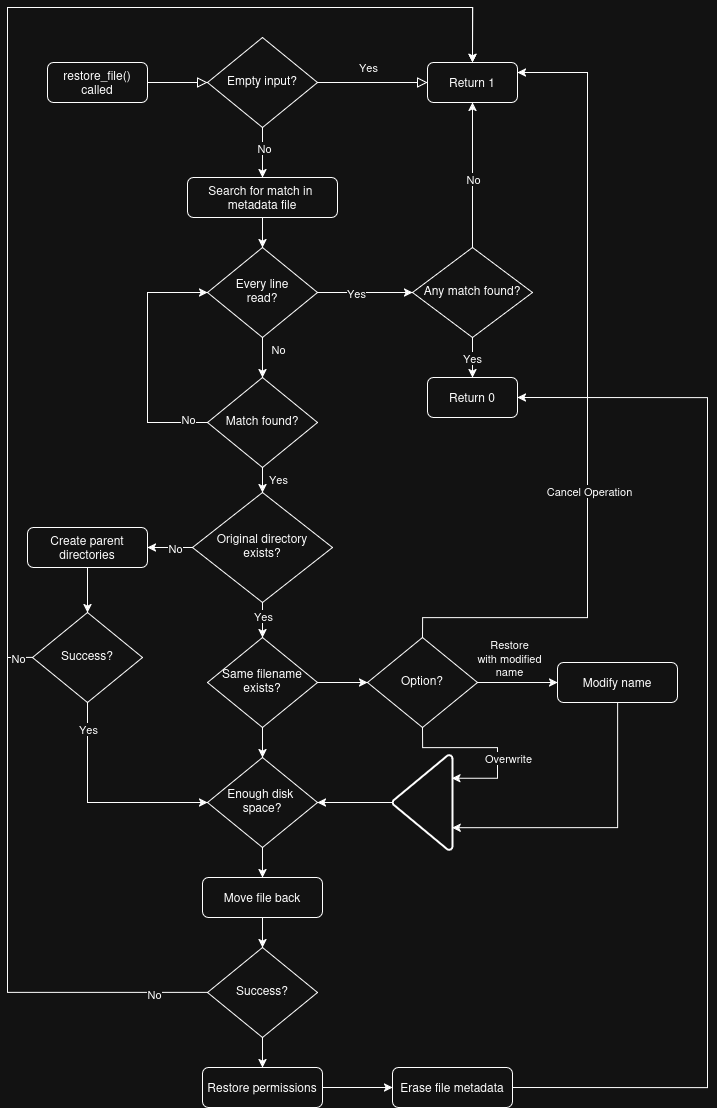

The diagram above was exported from draw.io. Its source (the exported page's mxGraphModel, read from the mxfile embedded in the PNG):
<mxGraphModel dx="2060" dy="1267" grid="1" gridSize="10" guides="1" tooltips="1" connect="1" arrows="1" fold="1" page="1" pageScale="1" pageWidth="827" pageHeight="1169" math="0" shadow="0">
  <root>
    <mxCell id="WIyWlLk6GJQsqaUBKTNV-0" />
    <mxCell id="WIyWlLk6GJQsqaUBKTNV-1" parent="WIyWlLk6GJQsqaUBKTNV-0" />
    <mxCell id="WIyWlLk6GJQsqaUBKTNV-2" value="" style="rounded=0;html=1;jettySize=auto;orthogonalLoop=1;fontSize=11;endArrow=block;endFill=0;endSize=8;strokeWidth=1;shadow=0;labelBackgroundColor=none;edgeStyle=orthogonalEdgeStyle;" parent="WIyWlLk6GJQsqaUBKTNV-1" source="WIyWlLk6GJQsqaUBKTNV-3" target="WIyWlLk6GJQsqaUBKTNV-6" edge="1">
      <mxGeometry relative="1" as="geometry" />
    </mxCell>
    <mxCell id="WIyWlLk6GJQsqaUBKTNV-3" value="restore_file()&lt;br&gt;called" style="rounded=1;whiteSpace=wrap;html=1;fontSize=12;glass=0;strokeWidth=1;shadow=0;" parent="WIyWlLk6GJQsqaUBKTNV-1" vertex="1">
      <mxGeometry x="180" y="75" width="100" height="40" as="geometry" />
    </mxCell>
    <mxCell id="WIyWlLk6GJQsqaUBKTNV-5" value="Yes" style="edgeStyle=orthogonalEdgeStyle;rounded=0;html=1;jettySize=auto;orthogonalLoop=1;fontSize=11;endArrow=block;endFill=0;endSize=8;strokeWidth=1;shadow=0;labelBackgroundColor=none;" parent="WIyWlLk6GJQsqaUBKTNV-1" source="WIyWlLk6GJQsqaUBKTNV-6" target="WIyWlLk6GJQsqaUBKTNV-7" edge="1">
      <mxGeometry x="-0.0909" y="15" relative="1" as="geometry">
        <mxPoint as="offset" />
      </mxGeometry>
    </mxCell>
    <mxCell id="yZu7XToo3MMuEnCFo2jX-8" style="edgeStyle=orthogonalEdgeStyle;rounded=0;orthogonalLoop=1;jettySize=auto;html=1;exitX=0.5;exitY=1;exitDx=0;exitDy=0;entryX=0.5;entryY=0;entryDx=0;entryDy=0;" parent="WIyWlLk6GJQsqaUBKTNV-1" source="WIyWlLk6GJQsqaUBKTNV-6" target="WIyWlLk6GJQsqaUBKTNV-11" edge="1">
      <mxGeometry relative="1" as="geometry" />
    </mxCell>
    <mxCell id="a2QFyZZcnPD9UzhlIo5G-1" value="No" style="edgeLabel;html=1;align=center;verticalAlign=middle;resizable=0;points=[];" vertex="1" connectable="0" parent="yZu7XToo3MMuEnCFo2jX-8">
      <mxGeometry x="-0.2413" y="1" relative="1" as="geometry">
        <mxPoint as="offset" />
      </mxGeometry>
    </mxCell>
    <mxCell id="WIyWlLk6GJQsqaUBKTNV-6" value="Empty input?" style="rhombus;whiteSpace=wrap;html=1;shadow=0;fontFamily=Helvetica;fontSize=12;align=center;strokeWidth=1;spacing=6;spacingTop=-4;" parent="WIyWlLk6GJQsqaUBKTNV-1" vertex="1">
      <mxGeometry x="340" y="50" width="110" height="90" as="geometry" />
    </mxCell>
    <mxCell id="WIyWlLk6GJQsqaUBKTNV-7" value="Return 1" style="rounded=1;whiteSpace=wrap;html=1;fontSize=12;glass=0;strokeWidth=1;shadow=0;" parent="WIyWlLk6GJQsqaUBKTNV-1" vertex="1">
      <mxGeometry x="560" y="75" width="90" height="40" as="geometry" />
    </mxCell>
    <mxCell id="yZu7XToo3MMuEnCFo2jX-15" style="edgeStyle=orthogonalEdgeStyle;rounded=0;orthogonalLoop=1;jettySize=auto;html=1;exitX=0.5;exitY=1;exitDx=0;exitDy=0;entryX=0.5;entryY=0;entryDx=0;entryDy=0;" parent="WIyWlLk6GJQsqaUBKTNV-1" source="WIyWlLk6GJQsqaUBKTNV-11" edge="1">
      <mxGeometry relative="1" as="geometry">
        <mxPoint x="395" y="260" as="targetPoint" />
      </mxGeometry>
    </mxCell>
    <mxCell id="WIyWlLk6GJQsqaUBKTNV-11" value="&lt;div&gt;Search for match in&amp;nbsp;&lt;/div&gt;&lt;div&gt;metadata file&lt;/div&gt;" style="rounded=1;whiteSpace=wrap;html=1;fontSize=12;glass=0;strokeWidth=1;shadow=0;" parent="WIyWlLk6GJQsqaUBKTNV-1" vertex="1">
      <mxGeometry x="320" y="190" width="150" height="40" as="geometry" />
    </mxCell>
    <mxCell id="yZu7XToo3MMuEnCFo2jX-50" style="edgeStyle=orthogonalEdgeStyle;rounded=0;orthogonalLoop=1;jettySize=auto;html=1;exitX=0.5;exitY=1;exitDx=0;exitDy=0;entryX=0.5;entryY=0;entryDx=0;entryDy=0;" parent="WIyWlLk6GJQsqaUBKTNV-1" source="yZu7XToo3MMuEnCFo2jX-42" target="yZu7XToo3MMuEnCFo2jX-49" edge="1">
      <mxGeometry relative="1" as="geometry" />
    </mxCell>
    <mxCell id="yZu7XToo3MMuEnCFo2jX-51" value="No" style="edgeLabel;html=1;align=center;verticalAlign=middle;resizable=0;points=[];" parent="yZu7XToo3MMuEnCFo2jX-50" vertex="1" connectable="0">
      <mxGeometry x="-0.0178" y="2" relative="1" as="geometry">
        <mxPoint x="13" y="-9" as="offset" />
      </mxGeometry>
    </mxCell>
    <mxCell id="a2QFyZZcnPD9UzhlIo5G-11" style="edgeStyle=orthogonalEdgeStyle;rounded=0;orthogonalLoop=1;jettySize=auto;html=1;exitX=1;exitY=0.5;exitDx=0;exitDy=0;entryX=0;entryY=0.5;entryDx=0;entryDy=0;" edge="1" parent="WIyWlLk6GJQsqaUBKTNV-1" source="yZu7XToo3MMuEnCFo2jX-42" target="a2QFyZZcnPD9UzhlIo5G-6">
      <mxGeometry relative="1" as="geometry" />
    </mxCell>
    <mxCell id="a2QFyZZcnPD9UzhlIo5G-12" value="Yes" style="edgeLabel;html=1;align=center;verticalAlign=middle;resizable=0;points=[];" vertex="1" connectable="0" parent="a2QFyZZcnPD9UzhlIo5G-11">
      <mxGeometry x="-0.207" relative="1" as="geometry">
        <mxPoint as="offset" />
      </mxGeometry>
    </mxCell>
    <mxCell id="yZu7XToo3MMuEnCFo2jX-42" value="&lt;div&gt;Every line&lt;/div&gt;&lt;div&gt;read?&lt;/div&gt;" style="rhombus;whiteSpace=wrap;html=1;shadow=0;fontFamily=Helvetica;fontSize=12;align=center;strokeWidth=1;spacing=6;spacingTop=-4;" parent="WIyWlLk6GJQsqaUBKTNV-1" vertex="1">
      <mxGeometry x="340" y="260" width="110" height="90" as="geometry" />
    </mxCell>
    <mxCell id="yZu7XToo3MMuEnCFo2jX-60" style="edgeStyle=orthogonalEdgeStyle;rounded=0;orthogonalLoop=1;jettySize=auto;html=1;exitX=0.5;exitY=1;exitDx=0;exitDy=0;entryX=0.5;entryY=0;entryDx=0;entryDy=0;" parent="WIyWlLk6GJQsqaUBKTNV-1" source="yZu7XToo3MMuEnCFo2jX-49" target="yZu7XToo3MMuEnCFo2jX-59" edge="1">
      <mxGeometry relative="1" as="geometry" />
    </mxCell>
    <mxCell id="yZu7XToo3MMuEnCFo2jX-61" value="Yes" style="edgeLabel;html=1;align=center;verticalAlign=middle;resizable=0;points=[];" parent="yZu7XToo3MMuEnCFo2jX-60" vertex="1" connectable="0">
      <mxGeometry x="-0.0207" y="1" relative="1" as="geometry">
        <mxPoint x="14" y="-2" as="offset" />
      </mxGeometry>
    </mxCell>
    <mxCell id="a2QFyZZcnPD9UzhlIo5G-9" style="edgeStyle=orthogonalEdgeStyle;rounded=0;orthogonalLoop=1;jettySize=auto;html=1;exitX=0;exitY=0.5;exitDx=0;exitDy=0;entryX=0;entryY=0.5;entryDx=0;entryDy=0;" edge="1" parent="WIyWlLk6GJQsqaUBKTNV-1" source="yZu7XToo3MMuEnCFo2jX-49" target="yZu7XToo3MMuEnCFo2jX-42">
      <mxGeometry relative="1" as="geometry">
        <Array as="points">
          <mxPoint x="280" y="435" />
          <mxPoint x="280" y="305" />
        </Array>
      </mxGeometry>
    </mxCell>
    <mxCell id="a2QFyZZcnPD9UzhlIo5G-10" value="No" style="edgeLabel;html=1;align=center;verticalAlign=middle;resizable=0;points=[];" vertex="1" connectable="0" parent="a2QFyZZcnPD9UzhlIo5G-9">
      <mxGeometry x="-0.3901" y="1" relative="1" as="geometry">
        <mxPoint x="41" y="11" as="offset" />
      </mxGeometry>
    </mxCell>
    <mxCell id="yZu7XToo3MMuEnCFo2jX-49" value="Match found?" style="rhombus;whiteSpace=wrap;html=1;shadow=0;fontFamily=Helvetica;fontSize=12;align=center;strokeWidth=1;spacing=6;spacingTop=-4;" parent="WIyWlLk6GJQsqaUBKTNV-1" vertex="1">
      <mxGeometry x="340" y="390" width="110" height="90" as="geometry" />
    </mxCell>
    <mxCell id="yZu7XToo3MMuEnCFo2jX-66" style="edgeStyle=orthogonalEdgeStyle;rounded=0;orthogonalLoop=1;jettySize=auto;html=1;exitX=0.5;exitY=1;exitDx=0;exitDy=0;entryX=0.5;entryY=0;entryDx=0;entryDy=0;" parent="WIyWlLk6GJQsqaUBKTNV-1" source="yZu7XToo3MMuEnCFo2jX-59" edge="1">
      <mxGeometry relative="1" as="geometry">
        <mxPoint x="395" y="650" as="targetPoint" />
      </mxGeometry>
    </mxCell>
    <mxCell id="a2QFyZZcnPD9UzhlIo5G-20" value="Yes" style="edgeLabel;html=1;align=center;verticalAlign=middle;resizable=0;points=[];" vertex="1" connectable="0" parent="yZu7XToo3MMuEnCFo2jX-66">
      <mxGeometry x="-0.2739" relative="1" as="geometry">
        <mxPoint as="offset" />
      </mxGeometry>
    </mxCell>
    <mxCell id="a2QFyZZcnPD9UzhlIo5G-18" style="edgeStyle=orthogonalEdgeStyle;rounded=0;orthogonalLoop=1;jettySize=auto;html=1;exitX=0;exitY=0.5;exitDx=0;exitDy=0;entryX=1;entryY=0.5;entryDx=0;entryDy=0;" edge="1" parent="WIyWlLk6GJQsqaUBKTNV-1" source="yZu7XToo3MMuEnCFo2jX-59" target="a2QFyZZcnPD9UzhlIo5G-5">
      <mxGeometry relative="1" as="geometry" />
    </mxCell>
    <mxCell id="a2QFyZZcnPD9UzhlIo5G-21" value="No" style="edgeLabel;html=1;align=center;verticalAlign=middle;resizable=0;points=[];" vertex="1" connectable="0" parent="a2QFyZZcnPD9UzhlIo5G-18">
      <mxGeometry x="-0.2444" relative="1" as="geometry">
        <mxPoint as="offset" />
      </mxGeometry>
    </mxCell>
    <mxCell id="yZu7XToo3MMuEnCFo2jX-59" value="&lt;div&gt;Original directory exists?&lt;/div&gt;" style="rhombus;whiteSpace=wrap;html=1;shadow=0;fontFamily=Helvetica;fontSize=12;align=center;strokeWidth=1;spacing=6;spacingTop=-4;" parent="WIyWlLk6GJQsqaUBKTNV-1" vertex="1">
      <mxGeometry x="325" y="505" width="140" height="110" as="geometry" />
    </mxCell>
    <mxCell id="a2QFyZZcnPD9UzhlIo5G-23" style="edgeStyle=orthogonalEdgeStyle;rounded=0;orthogonalLoop=1;jettySize=auto;html=1;exitX=0.5;exitY=1;exitDx=0;exitDy=0;entryX=0.5;entryY=0;entryDx=0;entryDy=0;" edge="1" parent="WIyWlLk6GJQsqaUBKTNV-1" source="a2QFyZZcnPD9UzhlIo5G-3" target="a2QFyZZcnPD9UzhlIo5G-22">
      <mxGeometry relative="1" as="geometry" />
    </mxCell>
    <mxCell id="a2QFyZZcnPD9UzhlIo5G-27" style="edgeStyle=orthogonalEdgeStyle;rounded=0;orthogonalLoop=1;jettySize=auto;html=1;exitX=1;exitY=0.5;exitDx=0;exitDy=0;entryX=0;entryY=0.5;entryDx=0;entryDy=0;" edge="1" parent="WIyWlLk6GJQsqaUBKTNV-1" source="a2QFyZZcnPD9UzhlIo5G-3">
      <mxGeometry relative="1" as="geometry">
        <mxPoint x="500" y="695" as="targetPoint" />
      </mxGeometry>
    </mxCell>
    <mxCell id="a2QFyZZcnPD9UzhlIo5G-3" value="&lt;div&gt;Same filename&lt;/div&gt;&lt;div&gt;exists?&lt;/div&gt;" style="rhombus;whiteSpace=wrap;html=1;shadow=0;fontFamily=Helvetica;fontSize=12;align=center;strokeWidth=1;spacing=6;spacingTop=-4;" vertex="1" parent="WIyWlLk6GJQsqaUBKTNV-1">
      <mxGeometry x="340" y="650" width="110" height="90" as="geometry" />
    </mxCell>
    <mxCell id="a2QFyZZcnPD9UzhlIo5G-53" style="edgeStyle=orthogonalEdgeStyle;rounded=0;orthogonalLoop=1;jettySize=auto;html=1;exitX=0.5;exitY=1;exitDx=0;exitDy=0;entryX=0.5;entryY=0;entryDx=0;entryDy=0;" edge="1" parent="WIyWlLk6GJQsqaUBKTNV-1" source="a2QFyZZcnPD9UzhlIo5G-5" target="a2QFyZZcnPD9UzhlIo5G-52">
      <mxGeometry relative="1" as="geometry" />
    </mxCell>
    <mxCell id="a2QFyZZcnPD9UzhlIo5G-56" style="edgeStyle=orthogonalEdgeStyle;rounded=0;orthogonalLoop=1;jettySize=auto;html=1;exitX=0;exitY=0.5;exitDx=0;exitDy=0;entryX=0.5;entryY=0;entryDx=0;entryDy=0;" edge="1" parent="WIyWlLk6GJQsqaUBKTNV-1" source="a2QFyZZcnPD9UzhlIo5G-52" target="WIyWlLk6GJQsqaUBKTNV-7">
      <mxGeometry relative="1" as="geometry">
        <Array as="points">
          <mxPoint x="140" y="670" />
          <mxPoint x="140" y="20" />
          <mxPoint x="605" y="20" />
        </Array>
      </mxGeometry>
    </mxCell>
    <mxCell id="a2QFyZZcnPD9UzhlIo5G-57" value="No" style="edgeLabel;html=1;align=center;verticalAlign=middle;resizable=0;points=[];" vertex="1" connectable="0" parent="a2QFyZZcnPD9UzhlIo5G-56">
      <mxGeometry x="-0.9086" relative="1" as="geometry">
        <mxPoint x="10" y="30" as="offset" />
      </mxGeometry>
    </mxCell>
    <mxCell id="a2QFyZZcnPD9UzhlIo5G-5" value="Create parent directories" style="rounded=1;whiteSpace=wrap;html=1;fontSize=12;glass=0;strokeWidth=1;shadow=0;" vertex="1" parent="WIyWlLk6GJQsqaUBKTNV-1">
      <mxGeometry x="160" y="540" width="120" height="40" as="geometry" />
    </mxCell>
    <mxCell id="a2QFyZZcnPD9UzhlIo5G-13" style="edgeStyle=orthogonalEdgeStyle;rounded=0;orthogonalLoop=1;jettySize=auto;html=1;exitX=0.5;exitY=0;exitDx=0;exitDy=0;entryX=0.5;entryY=1;entryDx=0;entryDy=0;" edge="1" parent="WIyWlLk6GJQsqaUBKTNV-1" source="a2QFyZZcnPD9UzhlIo5G-6" target="WIyWlLk6GJQsqaUBKTNV-7">
      <mxGeometry relative="1" as="geometry" />
    </mxCell>
    <mxCell id="a2QFyZZcnPD9UzhlIo5G-14" value="No" style="edgeLabel;html=1;align=center;verticalAlign=middle;resizable=0;points=[];" vertex="1" connectable="0" parent="a2QFyZZcnPD9UzhlIo5G-13">
      <mxGeometry x="0.4158" y="-3" relative="1" as="geometry">
        <mxPoint x="-3" y="33" as="offset" />
      </mxGeometry>
    </mxCell>
    <mxCell id="a2QFyZZcnPD9UzhlIo5G-39" style="edgeStyle=orthogonalEdgeStyle;rounded=0;orthogonalLoop=1;jettySize=auto;html=1;exitX=0.5;exitY=1;exitDx=0;exitDy=0;entryX=0.5;entryY=0;entryDx=0;entryDy=0;" edge="1" parent="WIyWlLk6GJQsqaUBKTNV-1" source="a2QFyZZcnPD9UzhlIo5G-6" target="a2QFyZZcnPD9UzhlIo5G-15">
      <mxGeometry relative="1" as="geometry" />
    </mxCell>
    <mxCell id="a2QFyZZcnPD9UzhlIo5G-40" value="Yes" style="edgeLabel;html=1;align=center;verticalAlign=middle;resizable=0;points=[];" vertex="1" connectable="0" parent="a2QFyZZcnPD9UzhlIo5G-39">
      <mxGeometry x="-0.0309" y="-1" relative="1" as="geometry">
        <mxPoint as="offset" />
      </mxGeometry>
    </mxCell>
    <mxCell id="a2QFyZZcnPD9UzhlIo5G-6" value="Any match found?" style="rhombus;whiteSpace=wrap;html=1;shadow=0;fontFamily=Helvetica;fontSize=12;align=center;strokeWidth=1;spacing=6;spacingTop=-4;" vertex="1" parent="WIyWlLk6GJQsqaUBKTNV-1">
      <mxGeometry x="545" y="260" width="120" height="90" as="geometry" />
    </mxCell>
    <mxCell id="a2QFyZZcnPD9UzhlIo5G-15" value="Return 0" style="rounded=1;whiteSpace=wrap;html=1;fontSize=12;glass=0;strokeWidth=1;shadow=0;" vertex="1" parent="WIyWlLk6GJQsqaUBKTNV-1">
      <mxGeometry x="560" y="390" width="90" height="40" as="geometry" />
    </mxCell>
    <mxCell id="a2QFyZZcnPD9UzhlIo5G-59" style="edgeStyle=orthogonalEdgeStyle;rounded=0;orthogonalLoop=1;jettySize=auto;html=1;exitX=0.5;exitY=1;exitDx=0;exitDy=0;entryX=0.5;entryY=0;entryDx=0;entryDy=0;" edge="1" parent="WIyWlLk6GJQsqaUBKTNV-1" source="a2QFyZZcnPD9UzhlIo5G-22" target="a2QFyZZcnPD9UzhlIo5G-58">
      <mxGeometry relative="1" as="geometry" />
    </mxCell>
    <mxCell id="a2QFyZZcnPD9UzhlIo5G-22" value="&lt;div&gt;Enough disk&amp;nbsp;&lt;/div&gt;&lt;div&gt;space?&lt;/div&gt;" style="rhombus;whiteSpace=wrap;html=1;shadow=0;fontFamily=Helvetica;fontSize=12;align=center;strokeWidth=1;spacing=6;spacingTop=-4;" vertex="1" parent="WIyWlLk6GJQsqaUBKTNV-1">
      <mxGeometry x="340" y="770" width="110" height="90" as="geometry" />
    </mxCell>
    <mxCell id="a2QFyZZcnPD9UzhlIo5G-41" style="edgeStyle=orthogonalEdgeStyle;rounded=0;orthogonalLoop=1;jettySize=auto;html=1;exitX=0.5;exitY=0;exitDx=0;exitDy=0;entryX=1;entryY=0.5;entryDx=0;entryDy=0;" edge="1" parent="WIyWlLk6GJQsqaUBKTNV-1" source="a2QFyZZcnPD9UzhlIo5G-29">
      <mxGeometry relative="1" as="geometry">
        <mxPoint x="555" y="640" as="sourcePoint" />
        <mxPoint x="650" y="85" as="targetPoint" />
        <Array as="points">
          <mxPoint x="555" y="630" />
          <mxPoint x="720" y="630" />
          <mxPoint x="720" y="85" />
        </Array>
      </mxGeometry>
    </mxCell>
    <mxCell id="a2QFyZZcnPD9UzhlIo5G-42" value="Cancel Operation" style="edgeLabel;html=1;align=center;verticalAlign=middle;resizable=0;points=[];" vertex="1" connectable="0" parent="a2QFyZZcnPD9UzhlIo5G-41">
      <mxGeometry x="0.1379" y="-1" relative="1" as="geometry">
        <mxPoint y="144" as="offset" />
      </mxGeometry>
    </mxCell>
    <mxCell id="a2QFyZZcnPD9UzhlIo5G-49" style="edgeStyle=orthogonalEdgeStyle;rounded=0;orthogonalLoop=1;jettySize=auto;html=1;exitX=1;exitY=0.5;exitDx=0;exitDy=0;entryX=0;entryY=0.5;entryDx=0;entryDy=0;" edge="1" parent="WIyWlLk6GJQsqaUBKTNV-1" source="a2QFyZZcnPD9UzhlIo5G-29" target="a2QFyZZcnPD9UzhlIo5G-48">
      <mxGeometry relative="1" as="geometry" />
    </mxCell>
    <mxCell id="a2QFyZZcnPD9UzhlIo5G-51" value="&lt;div&gt;Restore&lt;/div&gt;&lt;div&gt;with modified&lt;/div&gt;&lt;div&gt;name&lt;/div&gt;" style="edgeLabel;html=1;align=center;verticalAlign=middle;resizable=0;points=[];" vertex="1" connectable="0" parent="a2QFyZZcnPD9UzhlIo5G-49">
      <mxGeometry x="-0.3563" y="-1" relative="1" as="geometry">
        <mxPoint x="4" y="-26" as="offset" />
      </mxGeometry>
    </mxCell>
    <mxCell id="a2QFyZZcnPD9UzhlIo5G-29" value="Option?" style="rhombus;whiteSpace=wrap;html=1;shadow=0;fontFamily=Helvetica;fontSize=12;align=center;strokeWidth=1;spacing=6;spacingTop=-4;" vertex="1" parent="WIyWlLk6GJQsqaUBKTNV-1">
      <mxGeometry x="500" y="650" width="110" height="90" as="geometry" />
    </mxCell>
    <mxCell id="a2QFyZZcnPD9UzhlIo5G-44" style="edgeStyle=orthogonalEdgeStyle;rounded=0;orthogonalLoop=1;jettySize=auto;html=1;exitX=0.5;exitY=1;exitDx=0;exitDy=0;exitPerimeter=0;entryX=1;entryY=0.5;entryDx=0;entryDy=0;" edge="1" parent="WIyWlLk6GJQsqaUBKTNV-1" source="a2QFyZZcnPD9UzhlIo5G-43" target="a2QFyZZcnPD9UzhlIo5G-22">
      <mxGeometry relative="1" as="geometry" />
    </mxCell>
    <mxCell id="a2QFyZZcnPD9UzhlIo5G-43" value="" style="strokeWidth=2;html=1;shape=mxgraph.flowchart.merge_or_storage;whiteSpace=wrap;direction=south;" vertex="1" parent="WIyWlLk6GJQsqaUBKTNV-1">
      <mxGeometry x="525" y="767.5" width="60" height="95" as="geometry" />
    </mxCell>
    <mxCell id="a2QFyZZcnPD9UzhlIo5G-46" style="edgeStyle=orthogonalEdgeStyle;rounded=0;orthogonalLoop=1;jettySize=auto;html=1;exitX=0.5;exitY=1;exitDx=0;exitDy=0;entryX=0.245;entryY=0.012;entryDx=0;entryDy=0;entryPerimeter=0;" edge="1" parent="WIyWlLk6GJQsqaUBKTNV-1" source="a2QFyZZcnPD9UzhlIo5G-29" target="a2QFyZZcnPD9UzhlIo5G-43">
      <mxGeometry relative="1" as="geometry" />
    </mxCell>
    <mxCell id="a2QFyZZcnPD9UzhlIo5G-47" value="Overwrite" style="edgeLabel;html=1;align=center;verticalAlign=middle;resizable=0;points=[];" vertex="1" connectable="0" parent="a2QFyZZcnPD9UzhlIo5G-46">
      <mxGeometry x="0.248" y="1" relative="1" as="geometry">
        <mxPoint x="9" y="-2" as="offset" />
      </mxGeometry>
    </mxCell>
    <mxCell id="a2QFyZZcnPD9UzhlIo5G-48" value="Modify name" style="rounded=1;whiteSpace=wrap;html=1;fontSize=12;glass=0;strokeWidth=1;shadow=0;" vertex="1" parent="WIyWlLk6GJQsqaUBKTNV-1">
      <mxGeometry x="690" y="675" width="120" height="40" as="geometry" />
    </mxCell>
    <mxCell id="a2QFyZZcnPD9UzhlIo5G-50" style="edgeStyle=orthogonalEdgeStyle;rounded=0;orthogonalLoop=1;jettySize=auto;html=1;exitX=0.5;exitY=1;exitDx=0;exitDy=0;entryX=0.765;entryY=0.008;entryDx=0;entryDy=0;entryPerimeter=0;" edge="1" parent="WIyWlLk6GJQsqaUBKTNV-1" source="a2QFyZZcnPD9UzhlIo5G-48" target="a2QFyZZcnPD9UzhlIo5G-43">
      <mxGeometry relative="1" as="geometry" />
    </mxCell>
    <mxCell id="a2QFyZZcnPD9UzhlIo5G-54" style="edgeStyle=orthogonalEdgeStyle;rounded=0;orthogonalLoop=1;jettySize=auto;html=1;exitX=0.5;exitY=1;exitDx=0;exitDy=0;entryX=0;entryY=0.5;entryDx=0;entryDy=0;" edge="1" parent="WIyWlLk6GJQsqaUBKTNV-1" source="a2QFyZZcnPD9UzhlIo5G-52" target="a2QFyZZcnPD9UzhlIo5G-22">
      <mxGeometry relative="1" as="geometry" />
    </mxCell>
    <mxCell id="a2QFyZZcnPD9UzhlIo5G-55" value="Yes" style="edgeLabel;html=1;align=center;verticalAlign=middle;resizable=0;points=[];" vertex="1" connectable="0" parent="a2QFyZZcnPD9UzhlIo5G-54">
      <mxGeometry x="-0.4027" y="-1" relative="1" as="geometry">
        <mxPoint x="1" y="-41" as="offset" />
      </mxGeometry>
    </mxCell>
    <mxCell id="a2QFyZZcnPD9UzhlIo5G-52" value="Success?" style="rhombus;whiteSpace=wrap;html=1;shadow=0;fontFamily=Helvetica;fontSize=12;align=center;strokeWidth=1;spacing=6;spacingTop=-4;" vertex="1" parent="WIyWlLk6GJQsqaUBKTNV-1">
      <mxGeometry x="165" y="625" width="110" height="90" as="geometry" />
    </mxCell>
    <mxCell id="a2QFyZZcnPD9UzhlIo5G-61" style="edgeStyle=orthogonalEdgeStyle;rounded=0;orthogonalLoop=1;jettySize=auto;html=1;exitX=0.5;exitY=1;exitDx=0;exitDy=0;entryX=0.5;entryY=0;entryDx=0;entryDy=0;" edge="1" parent="WIyWlLk6GJQsqaUBKTNV-1" source="a2QFyZZcnPD9UzhlIo5G-58" target="a2QFyZZcnPD9UzhlIo5G-60">
      <mxGeometry relative="1" as="geometry" />
    </mxCell>
    <mxCell id="a2QFyZZcnPD9UzhlIo5G-58" value="Move file back" style="rounded=1;whiteSpace=wrap;html=1;fontSize=12;glass=0;strokeWidth=1;shadow=0;" vertex="1" parent="WIyWlLk6GJQsqaUBKTNV-1">
      <mxGeometry x="335" y="890" width="120" height="40" as="geometry" />
    </mxCell>
    <mxCell id="a2QFyZZcnPD9UzhlIo5G-62" style="edgeStyle=orthogonalEdgeStyle;rounded=0;orthogonalLoop=1;jettySize=auto;html=1;exitX=0;exitY=0.5;exitDx=0;exitDy=0;entryX=0.5;entryY=0;entryDx=0;entryDy=0;" edge="1" parent="WIyWlLk6GJQsqaUBKTNV-1" source="a2QFyZZcnPD9UzhlIo5G-60" target="WIyWlLk6GJQsqaUBKTNV-7">
      <mxGeometry relative="1" as="geometry">
        <Array as="points">
          <mxPoint x="140" y="1005" />
          <mxPoint x="140" y="20" />
          <mxPoint x="605" y="20" />
        </Array>
      </mxGeometry>
    </mxCell>
    <mxCell id="a2QFyZZcnPD9UzhlIo5G-63" value="No" style="edgeLabel;html=1;align=center;verticalAlign=middle;resizable=0;points=[];" vertex="1" connectable="0" parent="a2QFyZZcnPD9UzhlIo5G-62">
      <mxGeometry x="-0.9338" y="1" relative="1" as="geometry">
        <mxPoint x="1" as="offset" />
      </mxGeometry>
    </mxCell>
    <mxCell id="a2QFyZZcnPD9UzhlIo5G-66" style="edgeStyle=orthogonalEdgeStyle;rounded=0;orthogonalLoop=1;jettySize=auto;html=1;exitX=0.5;exitY=1;exitDx=0;exitDy=0;entryX=0.5;entryY=0;entryDx=0;entryDy=0;" edge="1" parent="WIyWlLk6GJQsqaUBKTNV-1" source="a2QFyZZcnPD9UzhlIo5G-60" target="a2QFyZZcnPD9UzhlIo5G-65">
      <mxGeometry relative="1" as="geometry" />
    </mxCell>
    <mxCell id="a2QFyZZcnPD9UzhlIo5G-60" value="Success?" style="rhombus;whiteSpace=wrap;html=1;shadow=0;fontFamily=Helvetica;fontSize=12;align=center;strokeWidth=1;spacing=6;spacingTop=-4;" vertex="1" parent="WIyWlLk6GJQsqaUBKTNV-1">
      <mxGeometry x="340" y="960" width="110" height="90" as="geometry" />
    </mxCell>
    <mxCell id="a2QFyZZcnPD9UzhlIo5G-68" style="edgeStyle=orthogonalEdgeStyle;rounded=0;orthogonalLoop=1;jettySize=auto;html=1;exitX=1;exitY=0.5;exitDx=0;exitDy=0;entryX=0;entryY=0.5;entryDx=0;entryDy=0;" edge="1" parent="WIyWlLk6GJQsqaUBKTNV-1" source="a2QFyZZcnPD9UzhlIo5G-65" target="a2QFyZZcnPD9UzhlIo5G-67">
      <mxGeometry relative="1" as="geometry" />
    </mxCell>
    <mxCell id="a2QFyZZcnPD9UzhlIo5G-65" value="Restore permissions" style="rounded=1;whiteSpace=wrap;html=1;fontSize=12;glass=0;strokeWidth=1;shadow=0;" vertex="1" parent="WIyWlLk6GJQsqaUBKTNV-1">
      <mxGeometry x="335" y="1080" width="120" height="40" as="geometry" />
    </mxCell>
    <mxCell id="a2QFyZZcnPD9UzhlIo5G-69" style="edgeStyle=orthogonalEdgeStyle;rounded=0;orthogonalLoop=1;jettySize=auto;html=1;exitX=1;exitY=0.5;exitDx=0;exitDy=0;entryX=1;entryY=0.5;entryDx=0;entryDy=0;" edge="1" parent="WIyWlLk6GJQsqaUBKTNV-1" source="a2QFyZZcnPD9UzhlIo5G-67" target="a2QFyZZcnPD9UzhlIo5G-15">
      <mxGeometry relative="1" as="geometry">
        <Array as="points">
          <mxPoint x="840" y="1100" />
          <mxPoint x="840" y="410" />
        </Array>
      </mxGeometry>
    </mxCell>
    <mxCell id="a2QFyZZcnPD9UzhlIo5G-67" value="Erase file metadata" style="rounded=1;whiteSpace=wrap;html=1;fontSize=12;glass=0;strokeWidth=1;shadow=0;" vertex="1" parent="WIyWlLk6GJQsqaUBKTNV-1">
      <mxGeometry x="525" y="1080" width="120" height="40" as="geometry" />
    </mxCell>
  </root>
</mxGraphModel>